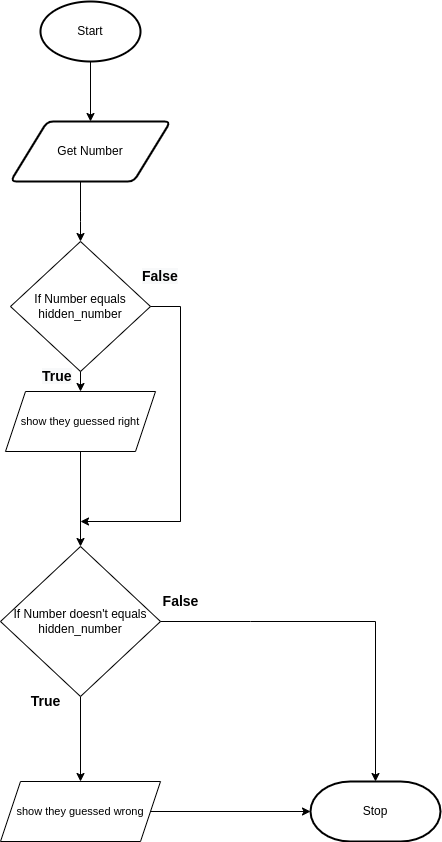

The diagram above was exported from draw.io. Its source (the exported page's mxGraphModel, read from the mxfile embedded in the PNG):
<mxGraphModel dx="814" dy="580" grid="1" gridSize="10" guides="1" tooltips="1" connect="1" arrows="1" fold="1" page="1" pageScale="1" pageWidth="827" pageHeight="1169" math="0" shadow="0">
  <root>
    <mxCell id="0" />
    <mxCell id="1" parent="0" />
    <mxCell id="9" style="edgeStyle=none;html=1;exitX=0.5;exitY=1;exitDx=0;exitDy=0;exitPerimeter=0;entryX=0.5;entryY=0;entryDx=0;entryDy=0;" parent="1" source="2" target="3" edge="1">
      <mxGeometry relative="1" as="geometry" />
    </mxCell>
    <mxCell id="2" value="Start" style="strokeWidth=2;html=1;shape=mxgraph.flowchart.start_1;whiteSpace=wrap;" parent="1" vertex="1">
      <mxGeometry x="230" y="40" width="100" height="60" as="geometry" />
    </mxCell>
    <mxCell id="3" value="Get Number" style="shape=parallelogram;html=1;strokeWidth=2;perimeter=parallelogramPerimeter;whiteSpace=wrap;rounded=1;arcSize=12;size=0.23;" parent="1" vertex="1">
      <mxGeometry x="200" y="160" width="160" height="60" as="geometry" />
    </mxCell>
    <mxCell id="6" value="Stop" style="strokeWidth=2;html=1;shape=mxgraph.flowchart.terminator;whiteSpace=wrap;" parent="1" vertex="1">
      <mxGeometry x="500" y="820" width="130" height="60" as="geometry" />
    </mxCell>
    <mxCell id="12" value="If Number equals hidden_number" style="rhombus;whiteSpace=wrap;html=1;" vertex="1" parent="1">
      <mxGeometry x="200" y="280" width="140" height="130" as="geometry" />
    </mxCell>
    <mxCell id="32" value="" style="edgeStyle=none;rounded=1;html=1;labelBackgroundColor=default;fontFamily=Helvetica;fontSize=11;fontColor=default;endArrow=classic;strokeColor=default;elbow=vertical;" edge="1" parent="1" source="14" target="28">
      <mxGeometry relative="1" as="geometry" />
    </mxCell>
    <mxCell id="14" value="If Number doesn't equals hidden_number" style="rhombus;whiteSpace=wrap;html=1;" vertex="1" parent="1">
      <mxGeometry x="190" y="585" width="160" height="150" as="geometry" />
    </mxCell>
    <mxCell id="16" value="" style="endArrow=none;html=1;" edge="1" parent="1">
      <mxGeometry width="50" height="50" relative="1" as="geometry">
        <mxPoint x="270" y="250" as="sourcePoint" />
        <mxPoint x="270" y="220" as="targetPoint" />
      </mxGeometry>
    </mxCell>
    <mxCell id="20" value="" style="endArrow=classic;html=1;rounded=1;labelBackgroundColor=default;fontFamily=Helvetica;fontSize=11;fontColor=default;strokeColor=default;elbow=vertical;" edge="1" parent="1" target="12">
      <mxGeometry width="50" height="50" relative="1" as="geometry">
        <mxPoint x="270" y="220" as="sourcePoint" />
        <mxPoint x="170" y="200" as="targetPoint" />
        <Array as="points">
          <mxPoint x="270" y="250" />
        </Array>
      </mxGeometry>
    </mxCell>
    <mxCell id="31" value="" style="edgeStyle=none;rounded=1;html=1;labelBackgroundColor=default;fontFamily=Helvetica;fontSize=11;fontColor=default;endArrow=classic;strokeColor=default;elbow=vertical;" edge="1" parent="1" source="27" target="14">
      <mxGeometry relative="1" as="geometry" />
    </mxCell>
    <mxCell id="27" value="show they guessed right" style="shape=parallelogram;perimeter=parallelogramPerimeter;whiteSpace=wrap;html=1;fixedSize=1;fontFamily=Helvetica;fontSize=11;fontColor=default;" vertex="1" parent="1">
      <mxGeometry x="195" y="430" width="150" height="60" as="geometry" />
    </mxCell>
    <mxCell id="33" value="" style="edgeStyle=none;rounded=1;html=1;labelBackgroundColor=default;fontFamily=Helvetica;fontSize=11;fontColor=default;endArrow=classic;strokeColor=default;elbow=vertical;" edge="1" parent="1" source="28" target="6">
      <mxGeometry relative="1" as="geometry" />
    </mxCell>
    <mxCell id="28" value="show they guessed wrong" style="shape=parallelogram;perimeter=parallelogramPerimeter;whiteSpace=wrap;html=1;fixedSize=1;fontFamily=Helvetica;fontSize=11;fontColor=default;" vertex="1" parent="1">
      <mxGeometry x="190" y="820" width="160" height="60" as="geometry" />
    </mxCell>
    <mxCell id="30" value="" style="endArrow=classic;html=1;rounded=1;labelBackgroundColor=default;fontFamily=Helvetica;fontSize=11;fontColor=default;strokeColor=default;elbow=vertical;exitX=0.5;exitY=1;exitDx=0;exitDy=0;entryX=0.5;entryY=0;entryDx=0;entryDy=0;" edge="1" parent="1" source="12" target="27">
      <mxGeometry width="50" height="50" relative="1" as="geometry">
        <mxPoint x="470" y="470" as="sourcePoint" />
        <mxPoint x="520" y="420" as="targetPoint" />
      </mxGeometry>
    </mxCell>
    <mxCell id="34" value="" style="endArrow=none;html=1;rounded=0;labelBackgroundColor=default;fontFamily=Helvetica;fontSize=11;fontColor=default;strokeColor=default;elbow=vertical;exitX=1;exitY=0.5;exitDx=0;exitDy=0;" edge="1" parent="1" source="12">
      <mxGeometry width="50" height="50" relative="1" as="geometry">
        <mxPoint x="470" y="500" as="sourcePoint" />
        <mxPoint x="370" y="550" as="targetPoint" />
        <Array as="points">
          <mxPoint x="370" y="345" />
          <mxPoint x="370" y="560" />
        </Array>
      </mxGeometry>
    </mxCell>
    <mxCell id="36" value="" style="endArrow=classic;html=1;rounded=1;labelBackgroundColor=default;fontFamily=Helvetica;fontSize=11;fontColor=default;strokeColor=default;elbow=vertical;" edge="1" parent="1">
      <mxGeometry width="50" height="50" relative="1" as="geometry">
        <mxPoint x="370" y="560" as="sourcePoint" />
        <mxPoint x="270" y="560" as="targetPoint" />
      </mxGeometry>
    </mxCell>
    <mxCell id="37" value="" style="endArrow=none;html=1;rounded=0;labelBackgroundColor=default;fontFamily=Helvetica;fontSize=11;fontColor=default;strokeColor=default;elbow=vertical;exitX=1;exitY=0.5;exitDx=0;exitDy=0;" edge="1" parent="1" source="14">
      <mxGeometry width="50" height="50" relative="1" as="geometry">
        <mxPoint x="470" y="710" as="sourcePoint" />
        <mxPoint x="440" y="660" as="targetPoint" />
      </mxGeometry>
    </mxCell>
    <mxCell id="38" value="" style="endArrow=classic;html=1;rounded=0;labelBackgroundColor=default;fontFamily=Helvetica;fontSize=11;fontColor=default;strokeColor=default;elbow=vertical;entryX=0.5;entryY=0;entryDx=0;entryDy=0;entryPerimeter=0;edgeStyle=orthogonalEdgeStyle;" edge="1" parent="1" target="6">
      <mxGeometry width="50" height="50" relative="1" as="geometry">
        <mxPoint x="440" y="660" as="sourcePoint" />
        <mxPoint x="520" y="660" as="targetPoint" />
      </mxGeometry>
    </mxCell>
    <mxCell id="39" value="&lt;font style=&quot;font-size: 14px&quot;&gt;&lt;b&gt;False&lt;/b&gt;&lt;/font&gt;" style="text;html=1;align=center;verticalAlign=middle;resizable=0;points=[];autosize=1;strokeColor=none;fillColor=none;fontSize=11;fontFamily=Helvetica;fontColor=default;" vertex="1" parent="1">
      <mxGeometry x="345" y="630" width="50" height="20" as="geometry" />
    </mxCell>
    <mxCell id="40" value="&lt;b style=&quot;color: rgb(0, 0, 0); font-family: helvetica; font-size: 14px; font-style: normal; letter-spacing: normal; text-align: center; text-indent: 0px; text-transform: none; word-spacing: 0px; background-color: rgb(248, 249, 250);&quot;&gt;False&lt;/b&gt;" style="text;whiteSpace=wrap;html=1;fontSize=14;fontFamily=Helvetica;fontColor=default;" vertex="1" parent="1">
      <mxGeometry x="330" y="300" width="60" height="30" as="geometry" />
    </mxCell>
    <mxCell id="41" value="&lt;b&gt;True&lt;/b&gt;" style="text;html=1;align=center;verticalAlign=middle;resizable=0;points=[];autosize=1;strokeColor=none;fillColor=none;fontSize=14;fontFamily=Helvetica;fontColor=default;" vertex="1" parent="1">
      <mxGeometry x="210" y="730" width="50" height="20" as="geometry" />
    </mxCell>
    <mxCell id="42" value="&lt;b style=&quot;color: rgb(0, 0, 0); font-family: helvetica; font-size: 14px; font-style: normal; letter-spacing: normal; text-align: center; text-indent: 0px; text-transform: none; word-spacing: 0px; background-color: rgb(248, 249, 250);&quot;&gt;True&lt;/b&gt;" style="text;whiteSpace=wrap;html=1;fontSize=14;fontFamily=Helvetica;fontColor=default;" vertex="1" parent="1">
      <mxGeometry x="230" y="400" width="60" height="30" as="geometry" />
    </mxCell>
  </root>
</mxGraphModel>